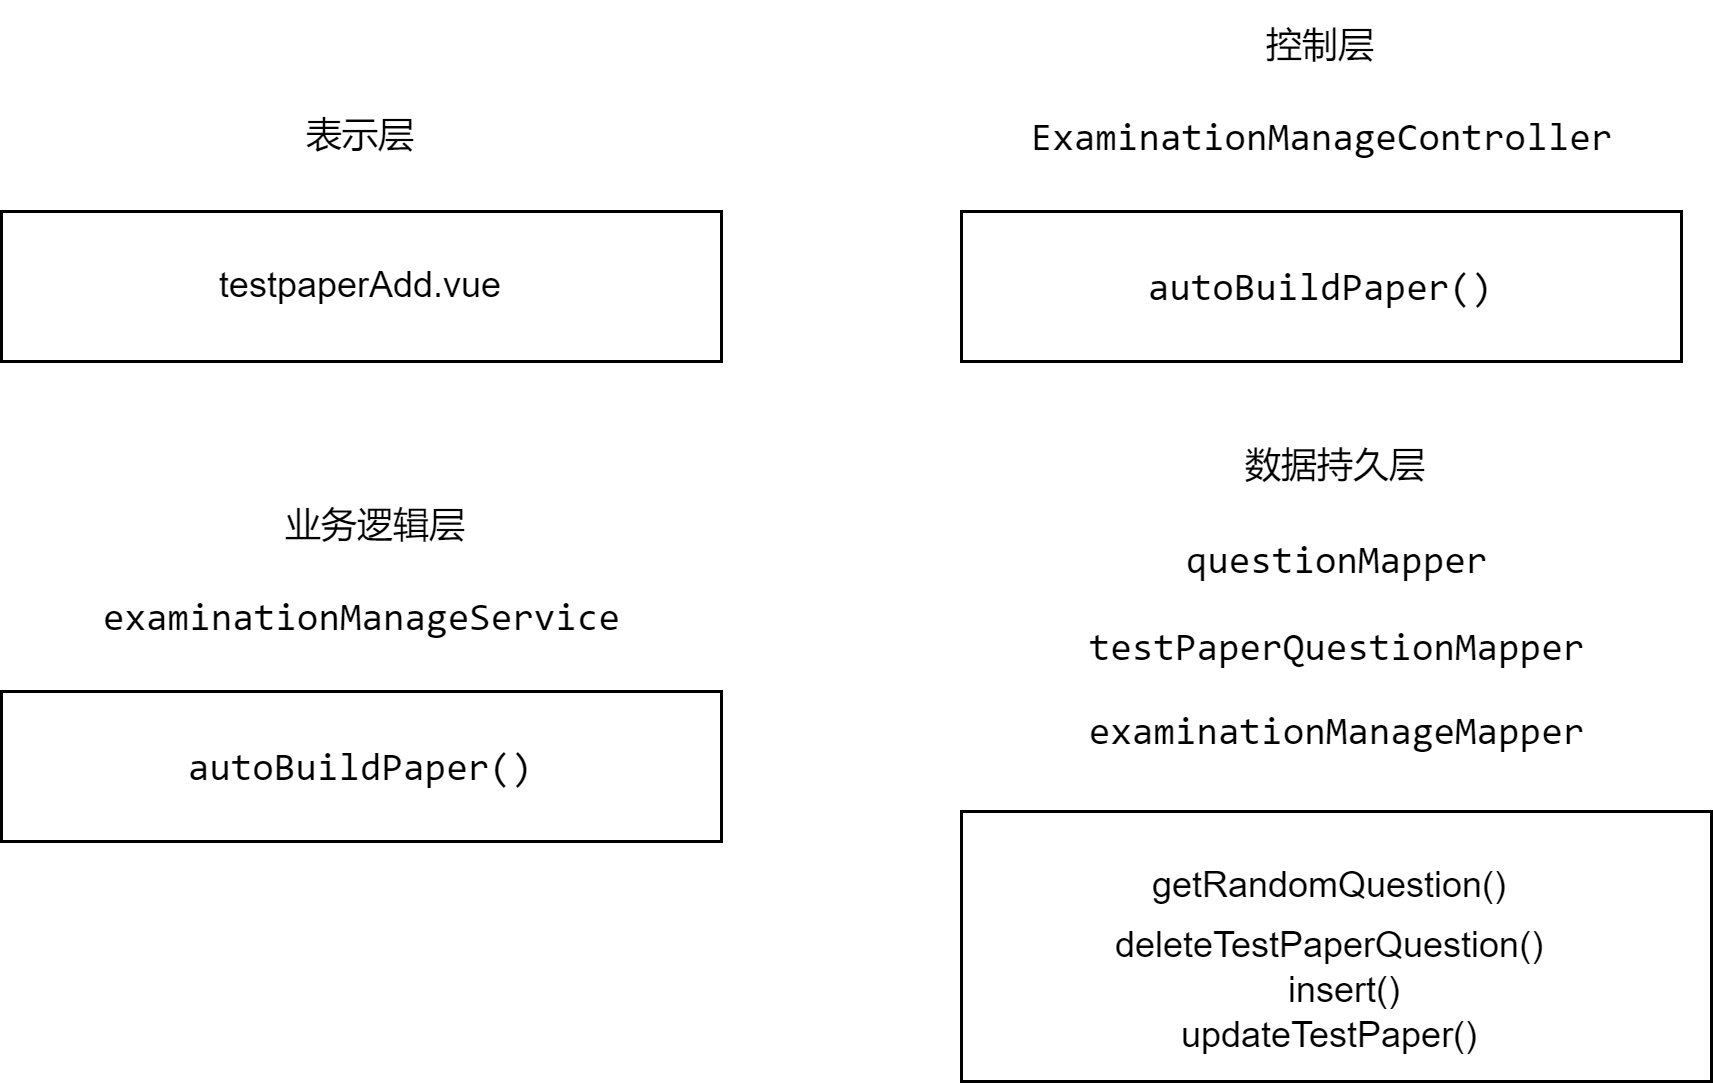

The diagram above was exported from draw.io. Its source (the exported page's mxGraphModel, read from the mxfile embedded in the PNG):
<mxGraphModel dx="1004" dy="439" grid="1" gridSize="10" guides="1" tooltips="1" connect="1" arrows="1" fold="1" page="1" pageScale="1" pageWidth="827" pageHeight="1169" math="0" shadow="0">
  <root>
    <mxCell id="0" />
    <mxCell id="1" parent="0" />
    <mxCell id="OaQYTbgQoQMlGyEoiHoK-1" value="testpaperAdd.vue" style="rounded=0;whiteSpace=wrap;html=1;" parent="1" vertex="1">
      <mxGeometry x="110" y="130" width="240" height="50" as="geometry" />
    </mxCell>
    <mxCell id="OaQYTbgQoQMlGyEoiHoK-2" value="表示层" style="text;html=1;strokeColor=none;fillColor=none;align=center;verticalAlign=middle;whiteSpace=wrap;rounded=0;" parent="1" vertex="1">
      <mxGeometry x="200" y="90" width="60" height="30" as="geometry" />
    </mxCell>
    <mxCell id="OaQYTbgQoQMlGyEoiHoK-3" value="&lt;pre style=&quot;border-color: var(--border-color); background-color: rgb(255, 255, 255); font-family: Consolas; font-size: 9.8pt;&quot;&gt;autoBuildPaper()&lt;/pre&gt;" style="rounded=0;whiteSpace=wrap;html=1;" parent="1" vertex="1">
      <mxGeometry x="430" y="130" width="240" height="50" as="geometry" />
    </mxCell>
    <mxCell id="OaQYTbgQoQMlGyEoiHoK-4" value="控制层" style="text;html=1;strokeColor=none;fillColor=none;align=center;verticalAlign=middle;whiteSpace=wrap;rounded=0;" parent="1" vertex="1">
      <mxGeometry x="520" y="60" width="60" height="30" as="geometry" />
    </mxCell>
    <mxCell id="OaQYTbgQoQMlGyEoiHoK-5" value="&lt;pre style=&quot;background-color: rgb(255, 255, 255); font-family: Consolas; font-size: 9.8pt;&quot;&gt;ExaminationManageController&lt;/pre&gt;" style="text;html=1;align=center;verticalAlign=middle;resizable=0;points=[];autosize=1;strokeColor=none;fillColor=none;" parent="1" vertex="1">
      <mxGeometry x="440" y="75" width="220" height="60" as="geometry" />
    </mxCell>
    <mxCell id="OaQYTbgQoQMlGyEoiHoK-6" value="&lt;pre style=&quot;border-color: var(--border-color); background-color: rgb(255, 255, 255); font-family: Consolas; font-size: 9.8pt;&quot;&gt;autoBuildPaper()&lt;/pre&gt;" style="rounded=0;whiteSpace=wrap;html=1;" parent="1" vertex="1">
      <mxGeometry x="110" y="290" width="240" height="50" as="geometry" />
    </mxCell>
    <mxCell id="OaQYTbgQoQMlGyEoiHoK-7" value="业务逻辑层" style="text;html=1;strokeColor=none;fillColor=none;align=center;verticalAlign=middle;whiteSpace=wrap;rounded=0;" parent="1" vertex="1">
      <mxGeometry x="200" y="220" width="70" height="30" as="geometry" />
    </mxCell>
    <mxCell id="OaQYTbgQoQMlGyEoiHoK-8" value="&lt;pre style=&quot;background-color: rgb(255, 255, 255); font-family: Consolas; font-size: 9.8pt;&quot;&gt;&lt;pre style=&quot;font-family: Consolas; font-size: 9.8pt;&quot;&gt;examinationManageService&lt;/pre&gt;&lt;/pre&gt;" style="text;html=1;align=center;verticalAlign=middle;resizable=0;points=[];autosize=1;strokeColor=none;fillColor=none;" parent="1" vertex="1">
      <mxGeometry x="130" y="235" width="200" height="60" as="geometry" />
    </mxCell>
    <mxCell id="OaQYTbgQoQMlGyEoiHoK-10" value="数据持久层" style="text;html=1;strokeColor=none;fillColor=none;align=center;verticalAlign=middle;whiteSpace=wrap;rounded=0;" parent="1" vertex="1">
      <mxGeometry x="520" y="200" width="70" height="30" as="geometry" />
    </mxCell>
    <mxCell id="OaQYTbgQoQMlGyEoiHoK-11" value="&lt;pre style=&quot;background-color: rgb(255, 255, 255); font-family: Consolas; font-size: 9.8pt;&quot;&gt;&lt;pre style=&quot;font-family: Consolas; font-size: 9.8pt;&quot;&gt;questionMapper&lt;/pre&gt;&lt;pre style=&quot;font-family: Consolas; font-size: 9.8pt;&quot;&gt;testPaperQuestionMapper&lt;/pre&gt;&lt;pre style=&quot;font-family: Consolas; font-size: 9.8pt;&quot;&gt;examinationManageMapper&lt;/pre&gt;&lt;/pre&gt;" style="text;html=1;align=center;verticalAlign=middle;resizable=0;points=[];autosize=1;strokeColor=none;fillColor=none;" parent="1" vertex="1">
      <mxGeometry x="460" y="220" width="190" height="110" as="geometry" />
    </mxCell>
    <mxCell id="OaQYTbgQoQMlGyEoiHoK-12" value="" style="rounded=0;whiteSpace=wrap;html=1;" parent="1" vertex="1">
      <mxGeometry x="430" y="330" width="250" height="90" as="geometry" />
    </mxCell>
    <mxCell id="OaQYTbgQoQMlGyEoiHoK-13" value="getRandomQuestion()" style="text;html=1;strokeColor=none;fillColor=none;align=center;verticalAlign=middle;whiteSpace=wrap;rounded=0;" parent="1" vertex="1">
      <mxGeometry x="522.5" y="340" width="60" height="30" as="geometry" />
    </mxCell>
    <mxCell id="OaQYTbgQoQMlGyEoiHoK-15" value="deleteTestPaperQuestion()" style="text;html=1;strokeColor=none;fillColor=none;align=center;verticalAlign=middle;whiteSpace=wrap;rounded=0;" parent="1" vertex="1">
      <mxGeometry x="522.5" y="360" width="60" height="30" as="geometry" />
    </mxCell>
    <mxCell id="OaQYTbgQoQMlGyEoiHoK-16" value="insert()" style="text;html=1;strokeColor=none;fillColor=none;align=center;verticalAlign=middle;whiteSpace=wrap;rounded=0;" parent="1" vertex="1">
      <mxGeometry x="527.5" y="375" width="60" height="30" as="geometry" />
    </mxCell>
    <mxCell id="OaQYTbgQoQMlGyEoiHoK-17" value="updateTestPaper()" style="text;html=1;strokeColor=none;fillColor=none;align=center;verticalAlign=middle;whiteSpace=wrap;rounded=0;" parent="1" vertex="1">
      <mxGeometry x="522.5" y="390" width="60" height="30" as="geometry" />
    </mxCell>
  </root>
</mxGraphModel>